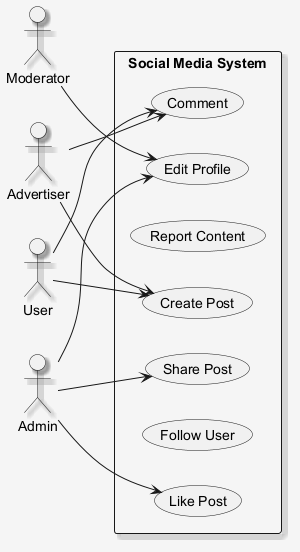

The diagram above was rendered by PlantUML. Its source (embedded in the PNG):
@startuml
skinparam shadowing false
skinparam backgroundColor #F5F5F5
skinparam shadowing true
left to right direction
actor "Moderator" as M
actor "Advertiser" as A
actor "Admin" as A1
actor "User" as U
rectangle "Social Media System" {
  usecase "Comment" as UC_Comment
  usecase "Share Post" as UC_SharePost
  usecase "Report Content" as UC_ReportContent
  usecase "Create Post" as UC_CreatePost
  usecase "Edit Profile" as UC_EditProfile
  usecase "Follow User" as UC_FollowUser
  usecase "Like Post" as UC_LikePost
}
M --> UC_EditProfile
A --> UC_CreatePost
A --> UC_Comment
A1 --> UC_EditProfile
A1 --> UC_SharePost
A1 --> UC_LikePost
U --> UC_CreatePost
U --> UC_Comment
@enduml